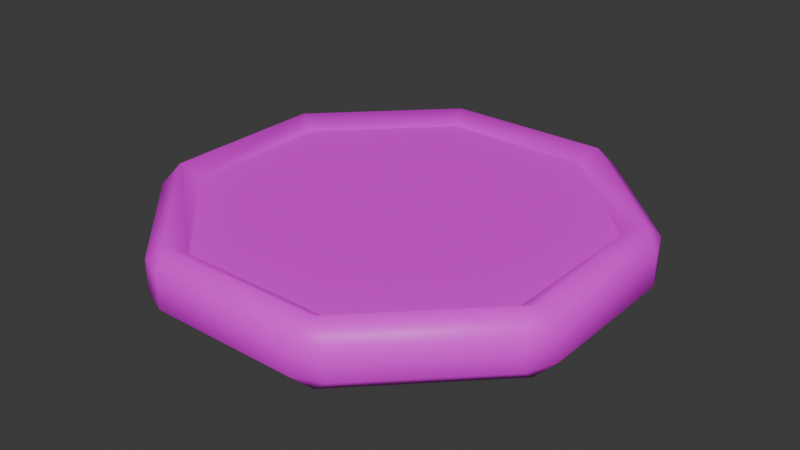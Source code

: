# Source: tiles.blend  (saved by Blender 5.0.119; exported with 4.5.12 LTS)
import bpy
from mathutils import Matrix  # noqa: F401  (used for matrix-valued properties, if any)

bpy.ops.wm.read_factory_settings(use_empty=True)
scene = bpy.context.scene
scene.name = 'Scene'

# ---- collections
col_collection = bpy.data.collections.new('Collection'); scene.collection.children.link(col_collection)

# ---- materials (node trees are filled in below, after node groups)
mat_material_001 = bpy.data.materials.new('Material.001')

# ---- material node trees
mat_material_001.use_nodes = True; mat_material_001.node_tree.nodes.clear()
_N = mat_material_001.node_tree.nodes; _L = mat_material_001.node_tree.links
n0 = _N.new('ShaderNodeBsdfPrincipled'); n0.name = 'Principled BSDF'; n0.location = (-200, 100)
n1 = _N.new('ShaderNodeOutputMaterial'); n1.name = 'Material Output'; n1.location = (200, 100)
n2 = _N.new('ShaderNodeTexImage'); n2.name = 'Image Texture'; n2.location = (-490, 75)
_L.new(n0.outputs[0], n1.inputs[0])
_L.new(n2.outputs[0], n0.inputs[0])
n1.is_active_output = True

# ---- world
world_world = bpy.data.worlds.new('World'); scene.world = world_world
world_world.use_nodes = True; world_world.node_tree.nodes.clear()
_N = world_world.node_tree.nodes; _L = world_world.node_tree.links
n0 = _N.new('ShaderNodeOutputWorld'); n0.name = 'World Output'; n0.location = (200, 100)
n1 = _N.new('ShaderNodeBackground'); n1.name = 'Background'; n1.location = (-200, 100)
n1.inputs[0].default_value = (0.05088, 0.05088, 0.05088, 1.0)
_L.new(n1.outputs[0], n0.inputs[0])
n0.is_active_output = True
world_world.color = (0.05088, 0.05088, 0.05088)
world_world.sun_shadow_jitter_overblur = 0.0

# ---- meshes
me_cylinder_003 = bpy.data.meshes.new('Cylinder.003')
me_cylinder_003.from_pydata([(0.4158, -0.1729, 0.0571), (0.4713, -0.2347, 0.04776), (0.4985, -0.1686, 0.04776), (0.46, -0.1913, -0.06328), (0.4985, -0.1686, -0.02625), (0.4713, -0.2347, -0.02625), (0.4158, 0.1729, 0.0571), (0.4985, 0.1686, 0.04776), (0.4713, 0.2347, 0.04776), (0.46, 0.1913, -0.06328), (0.4713, 0.2347, -0.02625), (0.4985, 0.1686, -0.02625), (0.1722, 0.4175, 0.0571), (0.2338, 0.4732, 0.04776), (0.168, 0.5006, 0.04776), (0.1905, 0.4619, -0.06328), (0.168, 0.5006, -0.02625), (0.2338, 0.4732, -0.02625), (-0.1722, 0.4175, 0.0571), (-0.168, 0.5006, 0.04776), (-0.2338, 0.4732, 0.04776), (-0.1905, 0.4619, -0.06328), (-0.2338, 0.4732, -0.02625), (-0.168, 0.5006, -0.02625), (-0.4158, 0.1729, 0.0571), (-0.4713, 0.2347, 0.04776), (-0.4985, 0.1686, 0.04776), (-0.46, 0.1913, -0.06328), (-0.4985, 0.1686, -0.02625), (-0.4713, 0.2347, -0.02625), (-0.4158, -0.1729, 0.0571), (-0.4985, -0.1686, 0.04776), (-0.4713, -0.2347, 0.04776), (-0.46, -0.1913, -0.06328), (-0.4713, -0.2347, -0.02625), (-0.4985, -0.1686, -0.02625), (-0.1722, -0.4175, 0.0571), (-0.2338, -0.4732, 0.04776), (-0.168, -0.5006, 0.04776), (-0.1905, -0.4619, -0.06328), (-0.168, -0.5006, -0.02625), (-0.2338, -0.4732, -0.02625), (0.1722, -0.4175, 0.0571), (0.168, -0.5006, 0.04776), (0.2338, -0.4732, 0.04776), (0.1905, -0.4619, -0.06328), (0.2338, -0.4732, -0.02625), (0.168, -0.5006, -0.02625), (0.46, 0.1913, 0.08479), (0.46, -0.1913, 0.08479), (0.1905, 0.4619, 0.08479), (-0.1905, 0.4619, 0.08479), (-0.46, 0.1913, 0.08479), (-0.46, -0.1913, 0.08479), (-0.1905, -0.4619, 0.08479), (0.1905, -0.4619, 0.08479)], [], [(49, 1, 2), (3, 4, 5), (48, 7, 8), (9, 10, 11), (50, 13, 14), (15, 16, 17), (51, 19, 20), (21, 22, 23), (52, 25, 26), (27, 28, 29), (53, 31, 32), (33, 34, 35), (54, 37, 38), (39, 40, 41), (55, 43, 44), (45, 46, 47), (2, 7, 48, 49), (11, 4, 3, 9), (1, 5, 4, 2), (10, 8, 7, 11), (8, 13, 50, 48), (17, 10, 9, 15), (16, 14, 13, 17), (14, 19, 51, 50), (23, 16, 15, 21), (22, 20, 19, 23), (20, 25, 52, 51), (29, 22, 21, 27), (28, 26, 25, 29), (26, 31, 53, 52), (35, 28, 27, 33), (34, 32, 31, 35), (32, 37, 54, 53), (41, 34, 33, 39), (40, 38, 37, 41), (38, 43, 55, 54), (47, 40, 39, 45), (46, 44, 43, 47), (44, 1, 49, 55), (5, 46, 45, 3), (0, 6, 12, 18, 24, 30, 36, 42), (2, 4, 11, 7), (44, 46, 5, 1), (9, 3, 45, 39, 33, 27, 21, 15), (8, 10, 17, 13), (14, 16, 23, 19), (20, 22, 29, 25), (26, 28, 35, 31), (32, 34, 41, 37), (38, 40, 47, 43), (6, 0, 49, 48), (12, 6, 48, 50), (18, 12, 50, 51), (24, 18, 51, 52), (30, 24, 52, 53), (36, 30, 53, 54), (42, 36, 54, 55), (0, 42, 55, 49)])
me_cylinder_003.polygons.foreach_set('use_smooth', [1, 1, 1, 1, 1, 1, 1, 1, 1, 1, 1, 1, 1, 1, 1, 1, 1, 1, 1, 1, 1, 1, 1, 1, 1, 1, 1, 1, 1, 1, 1, 1, 1, 1, 1, 1, 1, 1, 1, 1, 0, 1, 1, 0, 1, 1, 1, 1, 1, 1, 1, 1, 1, 1, 1, 1, 1, 1])
_uv = me_cylinder_003.uv_layers.new(name='UVMap')
_uv.uv.foreach_set('vector', [0.5, 0.462, 0.5, 0.462, 0.5, 0.462, 0.5, 0.462, 0.5, 0.462, 0.5, 0.462, 0.5, 0.462, 0.5, 0.462, 0.5, 0.462, 0.5, 0.462, 0.5, 0.462, 0.5, 0.462, 0.5, 0.462, 0.5, 0.462, 0.5, 0.462, 0.5, 0.462, 0.5, 0.462, 0.5, 0.462, 0.5, 0.462, 0.5, 0.462, 0.5, 0.462, 0.5, 0.462, 0.5, 0.462, 0.5, 0.462, 0.5, 0.462, 0.5, 0.462, 0.5, 0.462, 0.5, 0.462, 0.5, 0.462, 0.5, 0.462, 0.5, 0.462, 0.5, 0.462, 0.5, 0.462, 0.5, 0.462, 0.5, 0.462, 0.5, 0.462, 0.5, 0.462, 0.5, 0.462, 0.5, 0.462, 0.5, 0.462, 0.5, 0.462, 0.5, 0.462, 0.5, 0.462, 0.5, 0.462, 0.5, 0.462, 0.5, 0.462, 0.5, 0.462, 0.5, 0.462, 0.5, 0.462, 0.5, 0.462, 0.5, 0.462, 0.5, 0.462, 0.5, 0.462, 0.5, 0.462, 0.5, 0.462, 0.5, 0.462, 0.5, 0.462, 0.5, 0.462, 0.5, 0.462, 0.5, 0.462, 0.5, 0.462, 0.5, 0.462, 0.5, 0.462, 0.5, 0.462, 0.5, 0.462, 0.5, 0.462, 0.5, 0.462, 0.5, 0.462, 0.5, 0.462, 0.5, 0.462, 0.5, 0.462, 0.5, 0.462, 0.5, 0.462, 0.5, 0.462, 0.5, 0.462, 0.5, 0.462, 0.5, 0.462, 0.5, 0.462, 0.5, 0.462, 0.5, 0.462, 0.5, 0.462, 0.5, 0.462, 0.5, 0.462, 0.5, 0.462, 0.5, 0.462, 0.5, 0.462, 0.5, 0.462, 0.5, 0.462, 0.5, 0.462, 0.5, 0.462, 0.5, 0.462, 0.5, 0.462, 0.5, 0.462, 0.5, 0.462, 0.5, 0.462, 0.5, 0.462, 0.5, 0.462, 0.5, 0.462, 0.5, 0.462, 0.5, 0.462, 0.5, 0.462, 0.5, 0.462, 0.5, 0.462, 0.5, 0.462, 0.5, 0.462, 0.5, 0.462, 0.5, 0.462, 0.5, 0.462, 0.5, 0.462, 0.5, 0.462, 0.5, 0.462, 0.5, 0.462, 0.5, 0.462, 0.5, 0.462, 0.5, 0.462, 0.5, 0.462, 0.5, 0.462, 0.5, 0.462, 0.5, 0.462, 0.5, 0.462, 0.5, 0.462, 0.5, 0.462, 0.5, 0.462, 0.5, 0.462, 0.5, 0.462, 0.5, 0.462, 0.5, 0.462, 0.5, 0.462, 0.5, 0.462, 0.5, 0.462, 0.5, 0.462, 0.5, 0.462, 0.5, 0.462, 0.5, 0.462, 0.5, 0.462, 0.5, 0.462, 0.5, 0.462, 0.5, 0.462, 0.5, 0.462, 0.5, 0.462, 0.5, 0.462, 0.5, 0.462, 0.5, 0.462, 0.5, 0.462, 0.08604, 0.9271, 0.03579, 0.9271, 0.0002581, 0.873, 0.0002581, 0.7964, 0.03579, 0.7422, 0.08604, 0.7422, 0.1216, 0.7963, 0.1216, 0.8729, 0.5, 0.462, 0.5, 0.462, 0.5, 0.462, 0.5, 0.462, 0.5, 0.462, 0.5, 0.462, 0.5, 0.462, 0.5, 0.462, 0.5, 0.462, 0.5, 0.462, 0.5, 0.462, 0.5, 0.462, 0.5, 0.462, 0.5, 0.462, 0.5, 0.462, 0.5, 0.462, 0.5, 0.462, 0.5, 0.462, 0.5, 0.462, 0.5, 0.462, 0.5, 0.462, 0.5, 0.462, 0.5, 0.462, 0.5, 0.462, 0.5, 0.462, 0.5, 0.462, 0.5, 0.462, 0.5, 0.462, 0.5, 0.462, 0.5, 0.462, 0.5, 0.462, 0.5, 0.462, 0.5, 0.462, 0.5, 0.462, 0.5, 0.462, 0.5, 0.462, 0.5, 0.462, 0.5, 0.462, 0.5, 0.462, 0.5, 0.462, 0.5, 0.462, 0.5, 0.462, 0.5, 0.462, 0.5, 0.462, 0.5, 0.462, 0.5, 0.462, 0.5, 0.462, 0.5, 0.462, 0.5, 0.462, 0.5, 0.462, 0.5, 0.462, 0.5, 0.462, 0.5, 0.462, 0.5, 0.462, 0.5, 0.462, 0.5, 0.462, 0.5, 0.462, 0.5, 0.462, 0.5, 0.462, 0.5, 0.462, 0.5, 0.462, 0.5, 0.462, 0.5, 0.462, 0.5, 0.462, 0.5, 0.462, 0.5, 0.462, 0.5, 0.462, 0.5, 0.462, 0.5, 0.462, 0.5, 0.462, 0.5, 0.462, 0.5, 0.462])
me_cylinder_003.materials.append(mat_material_001)
me_cylinder_003.update()

# ---- objects
ob_base = bpy.data.objects.new('base', me_cylinder_003)

# ---- transforms, parenting, visibility, modifiers, constraints
ob_base.location = (0.0, 0.0, 0.0)
ob_base.scale = (1.003, 1.0, 1.0)

# ---- collection membership
col_collection.objects.link(ob_base)

# ---- scene / render settings (as saved in the file)
scene.frame_start = 1; scene.frame_end = 250; scene.frame_set(1)
scene.render.engine = 'BLENDER_EEVEE_NEXT'
scene.render.bake_bias = 0.0
scene.render.bake_samples = 0
scene.cycles.sampling_pattern = 'TABULATED_SOBOL'
scene.eevee.use_volume_custom_range = False
bpy.context.view_layer.update()

# ---- added for rendering (the .blend has no active camera and no usable light): camera, sun
cam_auto = bpy.data.cameras.new('AutoCamera')
cam_auto.lens = 50.0
cam_auto.sensor_width = 36.0
cam_auto.clip_end = 1000.0
ob_auto_camera = bpy.data.objects.new('AutoCamera', cam_auto)
scene.collection.objects.link(ob_auto_camera)
ob_auto_camera.location = (1.31634, -1.57961, 1.06383)
ob_auto_camera.rotation_euler = (1.09748, -7.21219e-08, 0.694738)
scene.camera = ob_auto_camera
light_auto_sun = bpy.data.lights.new('AutoSun', 'SUN')
light_auto_sun.energy = 3.0
light_auto_sun.angle = 0.0523599
ob_auto_sun = bpy.data.objects.new('AutoSun', light_auto_sun)
scene.collection.objects.link(ob_auto_sun)
ob_auto_sun.rotation_euler = (0.872665, 0.174533, 0.523599)
bpy.context.view_layer.update()
